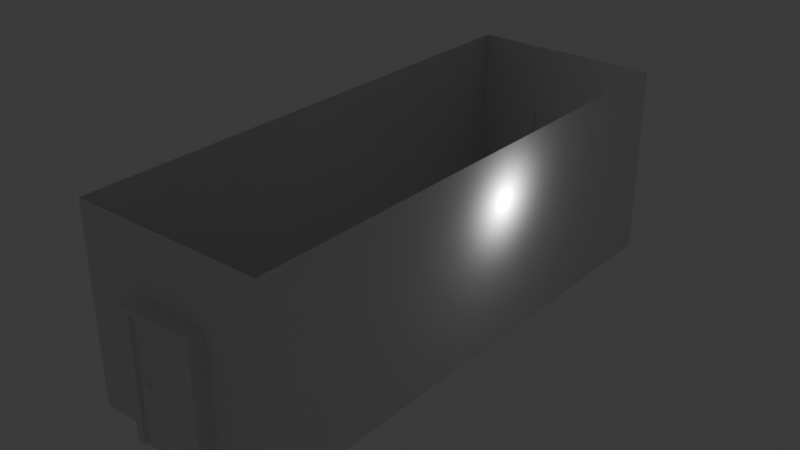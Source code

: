 # Source: corridors.blend  (saved by Blender 4.5.87; exported with 4.5.12 LTS)
import bpy
from mathutils import Matrix  # noqa: F401  (used for matrix-valued properties, if any)

bpy.ops.wm.read_factory_settings(use_empty=True)
scene = bpy.context.scene
scene.name = 'Scene'

# ---- collections
col_collection = bpy.data.collections.new('Collection'); scene.collection.children.link(col_collection)

# ---- world
world_world = bpy.data.worlds.new('World'); scene.world = world_world
world_world.use_nodes = True; world_world.node_tree.nodes.clear()
_N = world_world.node_tree.nodes; _L = world_world.node_tree.links
n0 = _N.new('ShaderNodeOutputWorld'); n0.name = 'World Output'; n0.location = (200, 100)
n1 = _N.new('ShaderNodeBackground'); n1.name = 'Background'; n1.location = (-200, 100)
n1.inputs[0].default_value = (0.05088, 0.05088, 0.05088, 1.0)
_L.new(n1.outputs[0], n0.inputs[0])
n0.is_active_output = True
world_world.color = (0.05088, 0.05088, 0.05088)
world_world.sun_shadow_jitter_overblur = 0.0

# ---- lights
light_light = bpy.data.lights.new('Light', 'POINT')
light_light.energy = 1000.0
light_light.shadow_soft_size = 0.1

# ---- meshes
me_plane = bpy.data.meshes.new('Plane')
me_plane.from_pydata([(-4.0, 11.0, -4.0), (-2.0, 11.0, -2.0), (2.0, 11.0, -2.0), (-2.0, 11.0, 0.0), (2.0, 11.0, 0.0), (4.0, 11.0, 0.0), (-4.0, 11.0, 2.0), (0.0, 11.0, 2.0), (2.0, 11.0, 2.0), (4.0, 11.0, 2.0), (-2.0, 11.0, 4.0), (0.0, 11.0, 4.0), (2.0, 11.0, 4.0), (4.0, 11.0, 4.0), (1.247, 10.86, -4.0), (-1.247, 10.86, -4.0), (1.247, 11.64, -4.0), (-1.247, 11.64, -4.0), (-1.247, 11.64, -2.0), (1.247, 11.64, -2.0), (-1.247, 11.64, 0.9946), (1.247, 11.64, 0.9946), (1.247, 10.86, 0.9946), (-1.247, 10.86, 0.9946), (-1.247, 11.64, 0.0), (1.247, 10.86, -2.0), (1.247, 11.64, 0.0), (-1.247, 10.86, 0.0), (-1.247, 10.86, -2.0), (1.247, 10.86, 0.0), (0.0, 11.64, 0.9946), (0.0, 10.86, 0.9946), (-1.547, 11.64, -4.0), (-1.547, 10.86, -4.0), (-1.547, 11.64, -2.0), (-1.547, 10.86, -2.0), (-1.547, 11.64, 0.0), (-1.547, 10.86, 0.0), (-1.547, 10.86, 1.295), (1.547, 11.64, 1.295), (1.547, 10.86, 1.295), (1.547, 11.64, 0.0), (1.547, 10.86, 0.0), (1.547, 11.64, -2.0), (1.547, 10.86, -2.0), (1.547, 10.86, -4.0), (1.547, 11.64, -4.0), (-1.547, 11.64, 1.295), (0.0, 11.64, 1.295), (0.0, 10.86, 1.295), (1.497, 11.0, -4.0), (-1.497, 11.0, -4.0), (1.497, 11.5, -4.0), (-1.497, 11.5, -4.0), (1.497, 11.0, 0.9946), (-1.497, 11.0, 0.9946), (-2.0, 11.0, -4.0), (1.497, 11.0, -2.0), (-1.497, 11.0, 0.0), (-1.497, 11.0, -2.0), (1.497, 11.0, 0.0), (0.0, 11.0, 0.9946), (-2.0, 11.0, 2.0), (-4.0, 11.0, 0.0), (-4.0, 11.0, 4.0), (0.0, 11.0, -4.0), (0.0, 11.5, -4.0), (0.0, -1.0, -4.0), (2.0, -1.0, -4.0), (2.0, -3.0, -4.0), (-2.0, 1.0, -4.0), (0.0, 1.0, -4.0), (2.0, 5.0, -4.0), (-2.0, 5.0, -4.0), (2.0, 7.0, -4.0), (4.0, 5.0, -4.0), (4.0, 7.0, -4.0), (-2.0, 7.0, -4.0), (0.0, 7.0, -4.0), (2.0, 9.0, -4.0), (4.0, 9.0, -4.0), (0.0, 9.0, -4.0), (2.0, 11.0, -4.0), (4.0, 11.0, -4.0), (2.0, 1.0, -4.0), (4.0, 1.0, -4.0), (4.0, 3.0, -4.0), (2.0, 3.0, -4.0), (0.0, 3.0, -4.0), (0.0, 5.0, -4.0), (-2.0, -3.0, -4.0), (-2.0, -1.0, -4.0), (-4.0, 9.0, -4.0), (-2.0, 9.0, -4.0), (-2.0, 3.0, -4.0), (-2.0, -9.0, -4.0), (0.0, -9.0, -4.0), (4.0, -11.0, -4.0), (4.0, -9.0, -4.0), (-2.0, -7.0, -4.0), (0.0, -7.0, -4.0), (4.0, -3.0, -4.0), (2.0, -7.0, -4.0), (4.0, -7.0, -4.0), (2.0, -5.0, -4.0), (0.0, -5.0, -4.0), (0.0, -3.0, -4.0), (-2.0, -11.0, -4.0), (-4.0, -9.0, -4.0), (-2.0, -5.0, -4.0), (4.0, 5.0, -2.0), (4.0, 7.0, -2.0), (4.0, 5.0, 0.0), (4.0, 7.0, 0.0), (4.0, 9.0, 0.0), (4.0, 5.0, 2.0), (4.0, 7.0, 2.0), (4.0, 5.0, 4.0), (4.0, 7.0, 4.0), (4.0, 3.0, 0.0), (4.0, 3.0, 4.0), (4.0, 9.0, -2.0), (4.0, 9.0, 2.0), (4.0, 9.0, 4.0), (4.0, 11.0, -2.0), (4.0, -1.0, -4.0), (4.0, -5.0, -2.0), (4.0, -1.0, -2.0), (4.0, -1.0, 0.0), (4.0, 1.0, 0.0), (4.0, -1.0, 2.0), (4.0, -3.0, 4.0), (4.0, -1.0, 4.0), (4.0, -5.0, -4.0), (4.0, -5.0, 2.0), (4.0, 1.0, -2.0), (4.0, 1.0, 2.0), (4.0, 3.0, 2.0), (4.0, 1.0, 4.0), (4.0, 3.0, -2.0), (4.0, -11.0, -2.0), (4.0, -7.0, -2.0), (4.0, -9.0, 0.0), (4.0, -7.0, 0.0), (4.0, -5.0, 0.0), (4.0, -9.0, 2.0), (4.0, -7.0, 2.0), (4.0, -7.0, 4.0), (4.0, -11.0, 0.0), (4.0, -3.0, 0.0), (4.0, -3.0, 2.0), (4.0, -5.0, 4.0), (4.0, -3.0, -2.0), (-4.0, -1.0, -4.0), (-4.0, 9.0, -2.0), (-4.0, -3.0, 0.0), (-4.0, 1.0, 0.0), (-4.0, 7.0, 0.0), (-4.0, 9.0, 0.0), (-4.0, 1.0, 2.0), (-4.0, 7.0, 2.0), (-4.0, 9.0, 2.0), (-4.0, 1.0, 4.0), (-4.0, 3.0, 4.0), (-4.0, 9.0, 4.0), (-4.0, -3.0, 2.0), (-4.0, -3.0, 4.0), (-4.0, 1.0, -4.0), (-4.0, 11.0, -2.0), (-4.0, -3.0, -4.0), (-4.0, 5.0, 2.0), (-4.0, 5.0, -4.0), (-4.0, 5.0, -2.0), (-4.0, 7.0, -2.0), (-4.0, 5.0, 0.0), (-4.0, 5.0, 4.0), (-4.0, 7.0, 4.0), (-4.0, 7.0, -4.0), (-4.0, -5.0, -4.0), (-4.0, 3.0, -4.0), (-4.0, -7.0, -2.0), (-4.0, 1.0, -2.0), (-4.0, -11.0, 0.0), (-4.0, -7.0, 0.0), (-4.0, -5.0, 0.0), (-4.0, -1.0, 0.0), (-4.0, 3.0, 0.0), (-4.0, -9.0, 2.0), (-4.0, -7.0, 2.0), (-4.0, -5.0, 2.0), (-4.0, -1.0, 2.0), (-4.0, 3.0, 2.0), (-4.0, -7.0, 4.0), (-4.0, -5.0, 4.0), (-4.0, -11.0, 4.0), (-4.0, -7.0, -4.0), (-4.0, 3.0, -2.0), (-4.0, -11.0, -4.0), (-4.0, -11.0, -2.0), (-4.0, -5.0, -2.0), (-4.0, -3.0, -2.0), (-4.0, -1.0, -2.0), (-4.0, -1.0, 4.0), (1.247, -11.64, -4.0), (-1.247, -11.64, -4.0), (1.247, -10.86, -4.0), (-1.247, -10.86, -4.0), (-1.247, -10.86, -2.0), (1.247, -10.86, -2.0), (-1.247, -10.86, 0.9946), (1.247, -10.86, 0.9946), (1.247, -11.64, 0.9946), (-1.247, -11.64, 0.9946), (-1.247, -10.86, 0.0), (1.247, -11.64, -2.0), (1.247, -10.86, 0.0), (-1.247, -11.64, 0.0), (-1.247, -11.64, -2.0), (1.247, -11.64, 0.0), (0.0, -10.86, 0.9946), (0.0, -11.64, 0.9946), (-1.547, -10.86, -4.0), (-1.547, -11.64, -4.0), (-1.547, -10.86, -2.0), (-1.547, -11.64, -2.0), (-1.547, -10.86, 0.0), (-1.547, -11.64, 0.0), (1.547, -10.86, 0.0), (1.547, -11.64, 0.0), (1.547, -10.86, -2.0), (1.547, -11.64, -2.0), (1.547, -11.64, -4.0), (1.547, -10.86, -4.0), (-1.547, -11.64, 1.295), (0.0, -10.86, 1.295), (0.0, -11.64, 1.295), (1.547, -11.64, 1.295), (1.547, -10.86, 1.295), (-1.547, -10.86, 1.295), (1.497, -11.0, -4.0), (-1.497, -11.0, -4.0), (-1.497, -11.0, -2.0), (1.497, -11.0, -2.0), (2.0, -11.0, 0.0), (-1.497, -11.0, 0.9946), (1.497, -11.0, 0.9946), (-1.497, -11.0, 0.0), (2.0, -11.0, -2.0), (1.497, -11.0, 0.0), (0.0, -11.0, 0.9946), (2.0, -11.0, 2.0), (-2.0, -11.0, -2.0), (-2.0, -11.0, 0.0), (-4.0, -11.0, 2.0), (0.0, -11.0, 2.0), (-2.0, -11.0, 4.0), (0.0, -11.0, 4.0), (2.0, -11.0, 4.0), (-2.0, -11.0, 2.0), (2.0, -9.0, -4.0), (2.0, -11.0, -4.0), (4.0, -9.0, -2.0), (4.0, -9.0, 4.0), (4.0, -11.0, 2.0), (4.0, -11.0, 4.0), (-4.0, -9.0, -2.0), (-4.0, -9.0, 0.0), (-4.0, -9.0, 4.0), (1.497, -11.5, -4.0), (-1.497, -11.5, -4.0), (1.497, -11.0, -4.0), (-1.497, -11.0, -4.0), (0.0, -11.5, -4.0), (0.0, -11.0, -4.0)], [], [(82, 83, 124, 2), (2, 124, 5, 4), (4, 5, 9, 8), (62, 7, 11, 10), (8, 9, 13, 12), (7, 8, 12, 11), (46, 43, 44, 45), (27, 37, 35, 28), (18, 34, 36, 24), (34, 32, 33, 35), (31, 49, 38, 23), (18, 28, 15, 17), (14, 45, 44, 25), (16, 46, 45, 14), (30, 48, 39, 21), (28, 35, 33, 15), (35, 37, 36, 34), (37, 38, 47, 36), (15, 33, 32, 17), (24, 36, 47, 20), (23, 38, 37, 27), (40, 42, 41, 39), (42, 44, 43, 41), (16, 19, 43, 46), (25, 44, 42, 29), (21, 39, 41, 26), (26, 41, 43, 19), (29, 42, 40, 22), (38, 49, 48, 47), (49, 40, 39, 48), (22, 40, 49, 31), (20, 47, 48, 30), (14, 25, 19, 16), (18, 24, 27, 28), (24, 20, 23, 27), (20, 30, 31, 23), (30, 21, 22, 31), (26, 29, 22, 21), (26, 19, 25, 29), (51, 59, 1, 56), (59, 58, 3, 1), (60, 57, 2, 4), (61, 54, 8, 7), (54, 60, 4, 8), (18, 17, 32, 34), (58, 55, 62, 3), (55, 61, 7, 62), (6, 62, 10, 64), (63, 3, 62, 6), (168, 1, 3, 63), (0, 56, 1, 168), (57, 50, 82, 2), (90, 106, 67, 91), (106, 69, 68, 67), (69, 101, 125, 68), (91, 67, 71, 70), (67, 68, 84, 71), (68, 125, 85, 84), (73, 89, 78, 77), (89, 72, 74, 78), (72, 75, 76, 74), (77, 78, 81, 93), (78, 74, 79, 81), (74, 76, 80, 79), (51, 93, 81, 65), (56, 93, 51), (79, 80, 83, 82), (70, 71, 88, 94), (71, 84, 87, 88), (84, 85, 86, 87), (94, 88, 89, 73), (88, 87, 72, 89), (87, 86, 75, 72), (169, 90, 91, 153), (153, 91, 70, 167), (171, 73, 77, 177), (177, 77, 93, 92), (92, 93, 56, 0), (167, 70, 94, 179), (179, 94, 73, 171), (260, 97, 98, 259), (95, 96, 100, 99), (96, 259, 102, 100), (259, 98, 103, 102), (99, 100, 105, 109), (100, 102, 104, 105), (102, 103, 133, 104), (109, 105, 106, 90), (105, 104, 69, 106), (104, 133, 101, 69), (197, 107, 95, 108), (108, 95, 99, 195), (195, 99, 109, 178), (178, 109, 90, 169), (76, 75, 110, 111), (75, 86, 139, 110), (80, 76, 111, 121), (111, 110, 112, 113), (121, 111, 113, 114), (110, 139, 119, 112), (113, 112, 115, 116), (114, 113, 116, 122), (112, 119, 137, 115), (116, 115, 117, 118), (122, 116, 118, 123), (115, 137, 120, 117), (83, 80, 121, 124), (124, 121, 114, 5), (5, 114, 122, 9), (9, 122, 123, 13), (125, 101, 152, 127), (101, 133, 126, 152), (85, 125, 127, 135), (127, 152, 149, 128), (135, 127, 128, 129), (152, 126, 144, 149), (128, 149, 150, 130), (129, 128, 130, 136), (149, 144, 134, 150), (130, 150, 131, 132), (136, 130, 132, 138), (150, 134, 151, 131), (86, 85, 135, 139), (139, 135, 129, 119), (119, 129, 136, 137), (137, 136, 138, 120), (103, 98, 261, 141), (98, 97, 140, 261), (133, 103, 141, 126), (141, 261, 142, 143), (126, 141, 143, 144), (261, 140, 148, 142), (143, 142, 145, 146), (144, 143, 146, 134), (142, 148, 263, 145), (146, 145, 262, 147), (134, 146, 147, 151), (145, 263, 264, 262), (177, 92, 154, 173), (92, 0, 168, 154), (153, 167, 181, 201), (167, 179, 196, 181), (154, 168, 63, 158), (201, 181, 156, 185), (181, 196, 186, 156), (173, 154, 158, 157), (158, 63, 6, 161), (185, 156, 159, 190), (156, 186, 191, 159), (157, 158, 161, 160), (161, 6, 64, 164), (190, 159, 162, 202), (159, 191, 163, 162), (160, 161, 164, 176), (155, 185, 190, 165), (200, 201, 185, 155), (169, 153, 201, 200), (165, 190, 202, 166), (179, 171, 172, 196), (196, 172, 174, 186), (186, 174, 170, 191), (191, 170, 175, 163), (171, 177, 173, 172), (172, 173, 157, 174), (174, 157, 160, 170), (170, 160, 176, 175), (108, 195, 180, 265), (195, 178, 199, 180), (265, 180, 183, 266), (180, 199, 184, 183), (266, 183, 188, 187), (183, 184, 189, 188), (187, 188, 192, 267), (188, 189, 193, 192), (182, 266, 187, 253), (198, 265, 266, 182), (197, 108, 265, 198), (253, 187, 267, 194), (178, 169, 200, 199), (199, 200, 155, 184), (184, 155, 165, 189), (189, 165, 166, 193), (65, 81, 79, 50), (79, 82, 50), (65, 50, 52, 66), (51, 65, 66, 53), (232, 229, 230, 231), (216, 226, 224, 217), (207, 223, 225, 213), (223, 221, 222, 224), (220, 235, 233, 212), (207, 217, 204, 206), (203, 231, 230, 214), (205, 232, 231, 203), (219, 234, 237, 210), (217, 224, 222, 204), (224, 226, 225, 223), (226, 233, 238, 225), (204, 222, 221, 206), (213, 225, 238, 209), (212, 233, 226, 216), (236, 228, 227, 237), (228, 230, 229, 227), (205, 208, 229, 232), (214, 230, 228, 218), (210, 237, 227, 215), (215, 227, 229, 208), (218, 228, 236, 211), (233, 235, 234, 238), (235, 236, 237, 234), (211, 236, 235, 220), (209, 238, 234, 219), (203, 214, 208, 205), (207, 213, 216, 217), (213, 209, 212, 216), (209, 219, 220, 212), (219, 210, 211, 220), (215, 218, 211, 210), (215, 208, 214, 218), (241, 240, 107, 251), (244, 246, 252, 258), (246, 241, 251, 252), (239, 242, 247, 260), (242, 248, 243, 247), (249, 244, 258, 254), (245, 249, 254, 250), (248, 245, 250, 243), (260, 247, 140, 97), (197, 198, 251, 107), (198, 182, 252, 251), (247, 243, 148, 140), (182, 253, 258, 252), (243, 250, 263, 148), (253, 194, 255, 258), (258, 255, 256, 254), (250, 257, 264, 263), (254, 256, 257, 250), (207, 206, 221, 223), (272, 268, 270, 273), (269, 272, 273, 271), (260, 259, 239), (96, 273, 270, 259), (95, 271, 273, 96), (95, 107, 271)])
_uv = me_plane.uv_layers.new(name='UVMap')
_uv.uv.foreach_set('vector', [0.4474, 0.2895, 0.5526, 0.2895, 0.5526, 0.3947, 0.4474, 0.3947, 0.4474, 0.3947, 0.5526, 0.3947, 0.5526, 0.5, 0.4474, 0.5, 0.4474, 0.5, 0.5526, 0.5, 0.5526, 0.6053, 0.4474, 0.6053, 0.2368, 0.6053, 0.3421, 0.6053, 0.3421, 0.7105, 0.2368, 0.7105, 0.4474, 0.6053, 0.5526, 0.6053, 0.5526, 0.7105, 0.4474, 0.7105, 0.3421, 0.6053, 0.4474, 0.6053, 0.4474, 0.7105, 0.3421, 0.7105, 0.04082, 0.2926, 0.04082, 0.3963, 5.96e-08, 0.3963, 5.96e-08, 0.2926, 0.2798, 0.5, 0.2642, 0.5, 0.2642, 0.3963, 0.2798, 0.3963, 0.2798, 0.3963, 0.2642, 0.3963, 0.2642, 0.5, 0.2798, 0.5, 0.04082, 0.3963, 0.04082, 0.2926, 5.96e-08, 0.2926, 5.96e-08, 0.3963, 0.3445, 0.5516, 0.3445, 0.5671, 0.2642, 0.5671, 0.2798, 0.5516, 0.04082, 0.3963, 5.96e-08, 0.3963, 5.96e-08, 0.2926, 0.04082, 0.2926, 0.4091, 0.2926, 0.4247, 0.2926, 0.4247, 0.3963, 0.4091, 0.3963, 0.4091, 0.04082, 0.4247, 0.04082, 0.4247, 5.96e-08, 0.4091, 5.96e-08, 0.3445, 0.5516, 0.3445, 0.5671, 0.4247, 0.5671, 0.4091, 0.5516, 0.2798, 0.3963, 0.2642, 0.3963, 0.2642, 0.2926, 0.2798, 0.2926, 5.96e-08, 0.3963, 5.96e-08, 0.5, 0.04082, 0.5, 0.04082, 0.3963, 5.96e-08, 0.5, 5.96e-08, 0.5671, 0.04082, 0.5671, 0.04082, 0.5, 0.2798, 5.96e-08, 0.2642, 5.96e-08, 0.2642, 0.04082, 0.2798, 0.04082, 0.2798, 0.5, 0.2642, 0.5, 0.2642, 0.5671, 0.2798, 0.5516, 0.2798, 0.5516, 0.2642, 0.5671, 0.2642, 0.5, 0.2798, 0.5, 5.96e-08, 0.5671, 5.96e-08, 0.5, 0.04082, 0.5, 0.04082, 0.5671, 5.96e-08, 0.5, 5.96e-08, 0.3963, 0.04082, 0.3963, 0.04082, 0.5, 0.4091, 0.2926, 0.4091, 0.3963, 0.4247, 0.3963, 0.4247, 0.2926, 0.4091, 0.3963, 0.4247, 0.3963, 0.4247, 0.5, 0.4091, 0.5, 0.4091, 0.5516, 0.4247, 0.5671, 0.4247, 0.5, 0.4091, 0.5, 0.4091, 0.5, 0.4247, 0.5, 0.4247, 0.3963, 0.4091, 0.3963, 0.4091, 0.5, 0.4247, 0.5, 0.4247, 0.5671, 0.4091, 0.5516, 0.2642, 5.96e-08, 0.3445, 5.96e-08, 0.3445, 0.04082, 0.2642, 0.04082, 0.3445, 5.96e-08, 0.4247, 5.96e-08, 0.4247, 0.04082, 0.3445, 0.04082, 0.4091, 0.5516, 0.4247, 0.5671, 0.3445, 0.5671, 0.3445, 0.5516, 0.2798, 0.5516, 0.2642, 0.5671, 0.3445, 0.5671, 0.3445, 0.5516, 5.96e-08, 0.2926, 5.96e-08, 0.3963, 0.04082, 0.3963, 0.04082, 0.2926, 0.04082, 0.3963, 0.04082, 0.5, 5.96e-08, 0.5, 5.96e-08, 0.3963, 0.04082, 0.5, 0.04082, 0.5516, 5.96e-08, 0.5516, 5.96e-08, 0.5, 0.2798, 0.04082, 0.3445, 0.04082, 0.3445, 5.96e-08, 0.2798, 5.96e-08, 0.3445, 0.04082, 0.4091, 0.04082, 0.4091, 5.96e-08, 0.3445, 5.96e-08, 0.04082, 0.5, 5.96e-08, 0.5, 5.96e-08, 0.5516, 0.04082, 0.5516, 0.04082, 0.5, 0.04082, 0.3963, 5.96e-08, 0.3963, 5.96e-08, 0.5, 0.6257, 0.0, 0.6257, 1.0, 0.3743, 1.0, 0.3743, 0.0, 0.6257, -5.96e-08, 0.6257, 1.0, 0.3743, 1.0, 0.3743, 5.96e-08, 0.3743, 1.0, 0.3743, 0.0, 0.6257, 0.0, 0.6257, 1.0, 0.0, 0.4973, 0.7486, 0.4973, 1.0, 1.0, 0.0, 1.0, 0.7486, 0.4973, 0.7486, 0.0, 1.0, 0.0, 1.0, 1.0, 0.2798, 0.3963, 0.2798, 0.2926, 0.2642, 0.2926, 0.2642, 0.3963, 0.2514, 0.0, 0.2514, 0.4973, 0.0, 1.0, 0.0, 0.0, 0.2514, 0.4973, 1.0, 0.4973, 1.0, 1.0, 0.0, 1.0, 0.1316, 0.6053, 0.2368, 0.6053, 0.2368, 0.7105, 0.1316, 0.7105, 0.1316, 0.5, 0.2368, 0.5, 0.2368, 0.6053, 0.1316, 0.6053, 0.1316, 0.3947, 0.2368, 0.3947, 0.2368, 0.5, 0.1316, 0.5, 0.1316, 0.2895, 0.2368, 0.2895, 0.2368, 0.3947, 0.1316, 0.3947, 0.3743, 1.0, 0.3743, 0.0, 0.6257, 0.0, 0.6257, 1.0, -1.0, -3.0, 0.0, -3.0, 0.0, -2.0, -1.0, -2.0, 0.0, -3.0, 1.0, -3.0, 1.0, -2.0, 0.0, -2.0, 1.0, -3.0, 2.0, -3.0, 2.0, -2.0, 1.0, -2.0, -1.0, -2.0, 0.0, -2.0, 0.0, -1.0, -1.0, -1.0, 0.0, -2.0, 1.0, -2.0, 1.0, -1.0, 0.0, -1.0, 1.0, -2.0, 2.0, -2.0, 2.0, -1.0, 1.0, -1.0, -1.0, 1.0, 0.0, 1.0, 0.0, 2.0, -1.0, 2.0, 0.0, 1.0, 1.0, 1.0, 1.0, 2.0, 0.0, 2.0, 1.0, 1.0, 2.0, 1.0, 2.0, 2.0, 1.0, 2.0, -1.0, 2.0, 0.0, 2.0, 0.0, 3.0, -1.0, 3.0, 0.0, 2.0, 1.0, 2.0, 1.0, 3.0, 0.0, 3.0, 1.0, 2.0, 2.0, 2.0, 2.0, 3.0, 1.0, 3.0, 0.6257, 0.0, 0.0, 3.0, 0.0, 3.0, 0.3445, 0.007447, 0.0, 4.0, 0.0, 3.0, 0.6257, 0.0, 1.0, 3.0, 2.0, 3.0, 2.0, 4.0, 1.0, 4.0, -1.0, -1.0, 0.0, -1.0, 0.0, 0.0, -1.0, 0.0, 0.0, -1.0, 1.0, -1.0, 1.0, 0.0, 0.0, 0.0, 1.0, -1.0, 2.0, -1.0, 2.0, 0.0, 1.0, 0.0, -1.0, 0.0, 0.0, 0.0, 0.0, 1.0, -1.0, 1.0, 0.0, 0.0, 1.0, 0.0, 1.0, 1.0, 0.0, 1.0, 1.0, 0.0, 2.0, 0.0, 2.0, 1.0, 1.0, 1.0, -1.0, -3.0, 0.0, -3.0, 0.0, -2.0, -1.0, -2.0, -1.0, -2.0, 0.0, -2.0, 0.0, -1.0, -1.0, -1.0, -1.0, 1.0, 0.0, 1.0, 0.0, 2.0, -1.0, 2.0, -1.0, 2.0, 0.0, 2.0, 0.0, 3.0, -1.0, 3.0, -1.0, 3.0, 0.0, 3.0, 0.0, 4.0, -1.0, 4.0, -1.0, -1.0, 0.0, -1.0, 0.0, 0.0, -1.0, 0.0, -1.0, 0.0, 0.0, 0.0, 0.0, 1.0, -1.0, 1.0, 1.0, -3.0, 2.0, -3.0, 2.0, -2.0, 1.0, -2.0, -1.0, -2.0, 0.0, -2.0, 0.0, -1.0, -1.0, -1.0, 0.0, -2.0, 1.0, -2.0, 1.0, -1.0, 0.0, -1.0, 1.0, -2.0, 2.0, -2.0, 2.0, -1.0, 1.0, -1.0, -1.0, -1.0, 0.0, -1.0, 0.0, 0.0, -1.0, 0.0, 0.0, -1.0, 1.0, -1.0, 1.0, 0.0, 0.0, 0.0, 1.0, -1.0, 2.0, -1.0, 2.0, 0.0, 1.0, 0.0, -1.0, 0.0, 0.0, 0.0, 0.0, 1.0, -1.0, 1.0, 0.0, 0.0, 1.0, 0.0, 1.0, 1.0, 0.0, 1.0, 1.0, 0.0, 2.0, 0.0, 2.0, 1.0, 1.0, 1.0, -1.0, -3.0, 0.0, -3.0, 0.0, -2.0, -1.0, -2.0, -1.0, -2.0, 0.0, -2.0, 0.0, -1.0, -1.0, -1.0, -1.0, -1.0, 0.0, -1.0, 0.0, 0.0, -1.0, 0.0, -1.0, 0.0, 0.0, 0.0, 0.0, 1.0, -1.0, 1.0, -3.0, -2.0, -3.0, -3.0, -2.0, -3.0, -2.0, -2.0, -3.0, -3.0, -3.0, -4.0, -2.0, -4.0, -2.0, -3.0, -3.0, -1.0, -3.0, -2.0, -2.0, -2.0, -2.0, -1.0, -2.0, -2.0, -2.0, -3.0, -1.0, -3.0, -1.0, -2.0, -2.0, -1.0, -2.0, -2.0, -1.0, -2.0, -1.0, -1.0, -2.0, -3.0, -2.0, -4.0, -1.0, -4.0, -1.0, -3.0, -1.0, -2.0, -1.0, -3.0, 0.0, -3.0, 0.0, -2.0, -1.0, -1.0, -1.0, -2.0, 0.0, -2.0, 0.0, -1.0, -1.0, -3.0, -1.0, -4.0, 0.0, -4.0, 0.0, -3.0, 0.0, -2.0, 0.0, -3.0, 1.0, -3.0, 1.0, -2.0, 0.0, -1.0, 0.0, -2.0, 1.0, -2.0, 1.0, -1.0, 0.0, -3.0, 0.0, -4.0, 1.0, -4.0, 1.0, -3.0, -3.0, 0.0, -3.0, -1.0, -2.0, -1.0, -2.0, 0.0, -2.0, 0.0, -2.0, -1.0, -1.0, -1.0, -1.0, 0.0, -1.0, 0.0, -1.0, -1.0, 0.0, -1.0, 0.0, 0.0, 0.0, 0.0, 0.0, -1.0, 1.0, -1.0, 1.0, 0.0, -3.0, -2.0, -3.0, -3.0, -2.0, -3.0, -2.0, -2.0, -3.0, -3.0, -3.0, -4.0, -2.0, -4.0, -2.0, -3.0, -3.0, -1.0, -3.0, -2.0, -2.0, -2.0, -2.0, -1.0, -2.0, -2.0, -2.0, -3.0, -1.0, -3.0, -1.0, -2.0, -2.0, -1.0, -2.0, -2.0, -1.0, -2.0, -1.0, -1.0, -2.0, -3.0, -2.0, -4.0, -1.0, -4.0, -1.0, -3.0, -1.0, -2.0, -1.0, -3.0, 0.0, -3.0, 0.0, -2.0, -1.0, -1.0, -1.0, -2.0, 0.0, -2.0, 0.0, -1.0, -1.0, -3.0, -1.0, -4.0, 0.0, -4.0, 0.0, -3.0, 0.0, -2.0, 0.0, -3.0, 1.0, -3.0, 1.0, -2.0, 0.0, -1.0, 0.0, -2.0, 1.0, -2.0, 1.0, -1.0, 0.0, -3.0, 0.0, -4.0, 1.0, -4.0, 1.0, -3.0, -3.0, 0.0, -3.0, -1.0, -2.0, -1.0, -2.0, 0.0, -2.0, 0.0, -2.0, -1.0, -1.0, -1.0, -1.0, 0.0, -1.0, 0.0, -1.0, -1.0, 0.0, -1.0, 0.0, 0.0, 0.0, 0.0, 0.0, -1.0, 1.0, -1.0, 1.0, 0.0, -3.0, -2.0, -3.0, -3.0, -2.0, -3.0, -2.0, -2.0, -3.0, -3.0, -3.0, -4.0, -2.0, -4.0, -2.0, -3.0, -3.0, -1.0, -3.0, -2.0, -2.0, -2.0, -2.0, -1.0, -2.0, -2.0, -2.0, -3.0, -1.0, -3.0, -1.0, -2.0, -2.0, -1.0, -2.0, -2.0, -1.0, -2.0, -1.0, -1.0, -2.0, -3.0, -2.0, -4.0, -1.0, -4.0, -1.0, -3.0, -1.0, -2.0, -1.0, -3.0, 0.0, -3.0, 0.0, -2.0, -1.0, -1.0, -1.0, -2.0, 0.0, -2.0, 0.0, -1.0, -1.0, -3.0, -1.0, -4.0, 0.0, -4.0, 0.0, -3.0, 0.0, -2.0, 0.0, -3.0, 1.0, -3.0, 1.0, -2.0, 0.0, -1.0, 0.0, -2.0, 1.0, -2.0, 1.0, -1.0, 0.0, -3.0, 0.0, -4.0, 1.0, -4.0, 1.0, -3.0, -3.0, -16.0, -3.0, -17.0, -2.0, -17.0, -2.0, -16.0, -3.0, -17.0, -3.0, -18.0, -2.0, -18.0, -2.0, -17.0, -3.0, -12.0, -3.0, -13.0, -2.0, -13.0, -2.0, -12.0, -3.0, -13.0, -3.0, -14.0, -2.0, -14.0, -2.0, -13.0, -2.0, -17.0, -2.0, -18.0, -1.0, -18.0, -1.0, -17.0, -2.0, -12.0, -2.0, -13.0, -1.0, -13.0, -1.0, -12.0, -2.0, -13.0, -2.0, -14.0, -1.0, -14.0, -1.0, -13.0, -2.0, -16.0, -2.0, -17.0, -1.0, -17.0, -1.0, -16.0, -1.0, -17.0, -1.0, -18.0, 0.0, -18.0, 0.0, -17.0, -1.0, -12.0, -1.0, -13.0, 0.0, -13.0, 0.0, -12.0, -1.0, -13.0, -1.0, -14.0, 0.0, -14.0, 0.0, -13.0, -1.0, -16.0, -1.0, -17.0, 0.0, -17.0, 0.0, -16.0, 0.0, -17.0, 0.0, -18.0, 1.0, -18.0, 1.0, -17.0, 0.0, -12.0, 0.0, -13.0, 1.0, -13.0, 1.0, -12.0, 0.0, -13.0, 0.0, -14.0, 1.0, -14.0, 1.0, -13.0, 0.0, -16.0, 0.0, -17.0, 1.0, -17.0, 1.0, -16.0, -1.0, -11.0, -1.0, -12.0, 0.0, -12.0, 0.0, -11.0, -2.0, -11.0, -2.0, -12.0, -1.0, -12.0, -1.0, -11.0, -3.0, -11.0, -3.0, -12.0, -2.0, -12.0, -2.0, -11.0, 0.0, -11.0, 0.0, -12.0, 1.0, -12.0, 1.0, -11.0, -3.0, -14.0, -3.0, -15.0, -2.0, -15.0, -2.0, -14.0, -2.0, -14.0, -2.0, -15.0, -1.0, -15.0, -1.0, -14.0, -1.0, -14.0, -1.0, -15.0, 0.0, -15.0, 0.0, -14.0, 0.0, -14.0, 0.0, -15.0, 1.0, -15.0, 1.0, -14.0, -3.0, -15.0, -3.0, -16.0, -2.0, -16.0, -2.0, -15.0, -2.0, -15.0, -2.0, -16.0, -1.0, -16.0, -1.0, -15.0, -1.0, -15.0, -1.0, -16.0, 0.0, -16.0, 0.0, -15.0, 0.0, -15.0, 0.0, -16.0, 1.0, -16.0, 1.0, -15.0, -3.0, -12.0, -3.0, -13.0, -2.0, -13.0, -2.0, -12.0, -3.0, -13.0, -3.0, -14.0, -2.0, -14.0, -2.0, -13.0, -2.0, -12.0, -2.0, -13.0, -1.0, -13.0, -1.0, -12.0, -2.0, -13.0, -2.0, -14.0, -1.0, -14.0, -1.0, -13.0, -1.0, -12.0, -1.0, -13.0, 0.0, -13.0, 0.0, -12.0, -1.0, -13.0, -1.0, -14.0, 0.0, -14.0, 0.0, -13.0, 0.0, -12.0, 0.0, -13.0, 1.0, -13.0, 1.0, -12.0, 0.0, -13.0, 0.0, -14.0, 1.0, -14.0, 1.0, -13.0, -1.0, -11.0, -1.0, -12.0, 0.0, -12.0, 0.0, -11.0, -2.0, -11.0, -2.0, -12.0, -1.0, -12.0, -1.0, -11.0, -3.0, -11.0, -3.0, -12.0, -2.0, -12.0, -2.0, -11.0, 0.0, -11.0, 0.0, -12.0, 1.0, -12.0, 1.0, -11.0, -3.0, -14.0, -3.0, -15.0, -2.0, -15.0, -2.0, -14.0, -2.0, -14.0, -2.0, -15.0, -1.0, -15.0, -1.0, -14.0, -1.0, -14.0, -1.0, -15.0, 0.0, -15.0, 0.0, -14.0, 0.0, -14.0, 0.0, -15.0, 1.0, -15.0, 1.0, -14.0, 0.3445, 0.007447, 0.0, 3.0, 1.0, 3.0, 0.4221, 0.007447, 1.0, 3.0, 0.6257, 0.0, 0.4221, 0.007447, 0.3445, 0.007447, 0.4221, 0.007447, 0.7486, 0.0, 0.0, 0.0, 0.6257, 0.0, 0.3445, 0.007447, 1.0, 0.0, 0.2514, 0.0, 1.0, 0.2926, 1.0, 0.3963, 0.9592, 0.3963, 0.9592, 0.2926, 0.2798, 0.5, 0.2642, 0.5, 0.2642, 0.3963, 0.2798, 0.3963, 0.2798, 0.3963, 0.2642, 0.3963, 0.2642, 0.5, 0.2798, 0.5, 1.0, 0.3963, 1.0, 0.2926, 0.9592, 0.2926, 0.9592, 0.3963, 0.3445, 0.5516, 0.3445, 0.5671, 0.2642, 0.5671, 0.2798, 0.5516, 1.0, 0.3963, 0.9592, 0.3963, 0.9592, 0.2926, 1.0, 0.2926, 0.4091, 0.2926, 0.4247, 0.2926, 0.4247, 0.3963, 0.4091, 0.3963, 0.4091, 1.0, 0.4247, 1.0, 0.4247, 0.9592, 0.4091, 0.9592, 0.3445, 0.5516, 0.3445, 0.5671, 0.4247, 0.5671, 0.4091, 0.5516, 0.2798, 0.3963, 0.2642, 0.3963, 0.2642, 0.2926, 0.2798, 0.2926, 0.9592, 0.3963, 0.9592, 0.5, 1.0, 0.5, 1.0, 0.3963, 0.9592, 0.5, 0.9592, 0.5671, 1.0, 0.5671, 1.0, 0.5, 0.2798, 0.9592, 0.2642, 0.9592, 0.2642, 1.0, 0.2798, 1.0, 0.2798, 0.5, 0.2642, 0.5, 0.2642, 0.5671, 0.2798, 0.5516, 0.2798, 0.5516, 0.2642, 0.5671, 0.2642, 0.5, 0.2798, 0.5, 0.9592, 0.5671, 0.9592, 0.5, 1.0, 0.5, 1.0, 0.5671, 0.9592, 0.5, 0.9592, 0.3963, 1.0, 0.3963, 1.0, 0.5, 0.4091, 0.2926, 0.4091, 0.3963, 0.4247, 0.3963, 0.4247, 0.2926, 0.4091, 0.3963, 0.4247, 0.3963, 0.4247, 0.5, 0.4091, 0.5, 0.4091, 0.5516, 0.4247, 0.5671, 0.4247, 0.5, 0.4091, 0.5, 0.4091, 0.5, 0.4247, 0.5, 0.4247, 0.3963, 0.4091, 0.3963, 0.4091, 0.5, 0.4247, 0.5, 0.4247, 0.5671, 0.4091, 0.5516, 0.2642, 0.9592, 0.3445, 0.9592, 0.3445, 1.0, 0.2642, 1.0, 0.3445, 0.9592, 0.4247, 0.9592, 0.4247, 1.0, 0.3445, 1.0, 0.4091, 0.5516, 0.4247, 0.5671, 0.3445, 0.5671, 0.3445, 0.5516, 0.2798, 0.5516, 0.2642, 0.5671, 0.3445, 0.5671, 0.3445, 0.5516, 0.9592, 0.2926, 0.9592, 0.3963, 1.0, 0.3963, 1.0, 0.2926, 1.0, 0.3963, 1.0, 0.5, 0.9592, 0.5, 0.9592, 0.3963, 1.0, 0.5, 1.0, 0.5516, 0.9592, 0.5516, 0.9592, 0.5, 0.2798, 1.0, 0.3445, 1.0, 0.3445, 0.9592, 0.2798, 0.9592, 0.3445, 1.0, 0.4091, 1.0, 0.4091, 0.9592, 0.3445, 0.9592, 1.0, 0.5, 0.9592, 0.5, 0.9592, 0.5516, 1.0, 0.5516, 1.0, 0.5, 1.0, 0.3963, 0.9592, 0.3963, 0.9592, 0.5, 0.6257, 1.0, 0.6257, 0.0, 0.3743, 0.0, 0.3743, 1.0, 0.2514, 0.4973, 0.2514, 0.0, 0.0, 0.0, 0.0, 1.0, 0.6257, 1.0, 0.6257, 0.0, 0.3743, 0.0, 0.3743, 1.0, 0.3743, 0.0, 0.3743, 1.0, 0.6257, 1.0, 0.6257, 0.0, 0.3743, 0.0, 0.3743, 1.0, 0.6257, 1.0, 0.6257, 0.0, 1.0, 0.4973, 0.2514, 0.4973, 0.0, 1.0, 1.0, 1.0, 0.7486, 0.4973, 0.0, 0.4973, 0.0, 1.0, 1.0, 1.0, 0.7486, 0.0, 0.7486, 0.4973, 1.0, 1.0, 1.0, 0.0, -3.0, -3.0, -3.0, -2.0, -2.0, -2.0, -2.0, -3.0, -6.0, -3.0, -6.0, -2.0, -5.0, -2.0, -5.0, -3.0, -6.0, -2.0, -6.0, -1.0, -5.0, -1.0, -5.0, -2.0, -3.0, -2.0, -3.0, -1.0, -2.0, -1.0, -2.0, -2.0, -6.0, -1.0, -6.0, 0.0, -5.0, 0.0, -5.0, -1.0, -3.0, -1.0, -3.0, 0.0, -2.0, 0.0, -2.0, -1.0, -6.0, 0.0, -6.0, 1.0, -5.0, 1.0, -5.0, 0.0, -5.0, 0.0, -5.0, 1.0, -4.0, 1.0, -4.0, 0.0, -3.0, 0.0, -3.0, 1.0, -2.0, 1.0, -2.0, 0.0, -4.0, 0.0, -4.0, 1.0, -3.0, 1.0, -3.0, 0.0, 0.2798, 0.3963, 0.2798, 0.2926, 0.2642, 0.2926, 0.2642, 0.3963, 0.3445, 0.007447, 0.4221, 0.007447, 0.7486, 0.0, 0.0, 0.0, 0.6257, 0.0, 0.3445, 0.007447, 1.0, 0.0, 0.2514, 0.0, 0.6257, 0.0, 1.0, -2.0, 0.3743, 0.0, 0.0, -2.0, 0.0, 0.0, 0.7486, 0.0, 1.0, -2.0, -1.0, -2.0, 0.2514, 0.0, 1.0, 0.0, 0.0, -2.0, -1.0, -2.0, 0.0, -3.0, 0.2514, 0.0])
me_plane.update()
me_plane_003 = bpy.data.meshes.new('Plane.003')
me_plane_003.from_pydata([(1.247, -0.25, -2.497), (-1.247, -0.25, -2.497), (1.247, 0.25, -2.497), (-1.247, 0.25, -2.497), (0.0, -0.25, -2.497), (0.0, 0.25, -2.497), (-1.247, -0.25, 2.497), (0.0, -0.25, 2.497), (-1.247, 0.25, 2.497), (1.247, -0.25, 2.497), (1.247, 0.25, 2.497), (0.0, 0.25, 2.497), (0.0, 0.25, -0.4973), (0.0, 0.25, 1.503), (1.247, 0.25, 1.503), (1.247, 0.25, -0.4973), (-1.247, -0.25, -0.4973), (-1.247, -0.25, 1.503), (-1.247, 0.25, 1.503), (-1.247, 0.25, -0.4973), (0.0, -0.25, -0.4973), (0.0, -0.25, 1.503), (1.247, -0.25, 1.503), (1.247, -0.25, -0.4973), (-0.7683, 0.3519, 0.1303), (-0.6179, 0.3519, -0.02001), (-0.9186, 0.3519, -0.02001), (-0.7683, -0.3519, 0.1303), (-0.6179, -0.3519, -0.02001), (-0.7683, -0.3519, -0.1704), (-0.7683, 0.3519, -0.1704), (-0.9186, -0.3519, -0.02001)], [], [(18, 17, 6, 8), (14, 13, 11, 10), (7, 9, 10, 11), (6, 7, 11, 8), (17, 21, 7, 6), (13, 18, 8, 11), (22, 14, 10, 9), (21, 22, 9, 7), (4, 0, 23, 20), (20, 23, 22, 21), (0, 2, 15, 23), (23, 15, 14, 22), (5, 3, 19, 12), (12, 19, 18, 13), (1, 4, 20, 16), (16, 20, 21, 17), (2, 5, 12, 15), (15, 12, 13, 14), (3, 1, 16, 19), (19, 16, 17, 18), (4, 5, 2, 0), (1, 3, 5, 4), (24, 25, 30, 26), (27, 28, 25, 24), (28, 29, 30, 25), (29, 31, 26, 30), (31, 27, 24, 26), (27, 31, 29, 28)])
_uv = me_plane_003.uv_layers.new(name='UVMap')
_uv.uv.foreach_set('vector', [0.0, 0.0, 0.0, 0.0, 0.0, 0.0, 0.0, 0.0, 0.7486, 0.0, 0.0, 0.0, 0.0, 0.0, 0.7486, 0.0, 0.3445, 0.007447, 0.4221, 0.007447, 0.4221, 0.03337, 0.3445, 0.03337, 0.2668, 0.007447, 0.3445, 0.007447, 0.3445, 0.03337, 0.2668, 0.03337, 0.6257, 0.0, 0.3445, 0.007447, 0.3445, 0.007447, 0.6257, 0.0, 1.0, 0.0, 0.2514, 0.0, 0.2514, 0.0, 1.0, 0.0, 0.0, 0.0, 0.0, 0.0, 0.0, 0.0, 0.0, 0.0, 0.3445, 0.007447, 0.4221, 0.007447, 0.4221, 0.007447, 0.3445, 0.007447, 0.3445, 0.007447, 0.4221, 0.007447, 0.4221, 0.007447, 0.3445, 0.007447, 0.3445, 0.007447, 0.4221, 0.007447, 0.4221, 0.007447, 0.3445, 0.007447, 0.0, 0.0, 0.0, 0.0, 0.0, 0.0, 0.0, 0.0, 0.0, 0.0, 0.0, 0.0, 0.0, 0.0, 0.0, 0.0, 1.0, 0.0, 0.2514, 0.0, 0.2514, 0.0, 1.0, 0.0, 1.0, 0.0, 0.2514, 0.0, 0.2514, 0.0, 1.0, 0.0, 0.6257, 0.0, 0.3445, 0.007447, 0.3445, 0.007447, 0.6257, 0.0, 0.6257, 0.0, 0.3445, 0.007447, 0.3445, 0.007447, 0.6257, 0.0, 0.7486, 0.0, 0.0, 0.0, 0.0, 0.0, 0.7486, 0.0, 0.7486, 0.0, 0.0, 0.0, 0.0, 0.0, 0.7486, 0.0, 0.0, 0.0, 0.0, 0.0, 0.0, 0.0, 0.0, 0.0, 0.0, 0.0, 0.0, 0.0, 0.0, 0.0, 0.0, 0.0, 0.3445, 0.007447, 0.0, 0.0, 0.7486, 0.0, 0.0, 0.0, 0.0, 0.0, 0.0, 0.0, 1.0, 0.0, 0.3445, 0.007447, 0.75, 0.49, 0.99, 0.25, 0.75, 0.01, 0.51, 0.25, 1.0, 0.5, 0.75, 0.5, 0.75, 1.0, 1.0, 1.0, 0.75, 0.5, 0.5, 0.5, 0.5, 1.0, 0.75, 1.0, 0.5, 0.5, 0.25, 0.5, 0.25, 1.0, 0.5, 1.0, 0.25, 0.5, 0.0, 0.5, 0.0, 1.0, 0.25, 1.0, 0.75, 0.49, 0.51, 0.25, 0.75, 0.01, 0.99, 0.25])
me_plane_003.update()
me_plane_001 = bpy.data.meshes.new('Plane.001')
me_plane_001.from_pydata([(1.247, -0.25, -2.497), (-1.247, -0.25, -2.497), (1.247, 0.25, -2.497), (-1.247, 0.25, -2.497), (0.0, -0.25, -2.497), (0.0, 0.25, -2.497), (-1.247, -0.25, 2.497), (0.0, -0.25, 2.497), (-1.247, 0.25, 2.497), (1.247, -0.25, 2.497), (1.247, 0.25, 2.497), (0.0, 0.25, 2.497), (0.0, 0.25, -0.4973), (0.0, 0.25, 1.503), (1.247, 0.25, 1.503), (1.247, 0.25, -0.4973), (-1.247, -0.25, -0.4973), (-1.247, -0.25, 1.503), (-1.247, 0.25, 1.503), (-1.247, 0.25, -0.4973), (0.0, -0.25, -0.4973), (0.0, -0.25, 1.503), (1.247, -0.25, 1.503), (1.247, -0.25, -0.4973), (-0.7683, 0.3519, 0.1303), (-0.6179, 0.3519, -0.02001), (-0.9186, 0.3519, -0.02001), (-0.7683, -0.3519, 0.1303), (-0.6179, -0.3519, -0.02001), (-0.7683, -0.3519, -0.1704), (-0.7683, 0.3519, -0.1704), (-0.9186, -0.3519, -0.02001)], [], [(18, 17, 6, 8), (14, 13, 11, 10), (7, 9, 10, 11), (6, 7, 11, 8), (17, 21, 7, 6), (13, 18, 8, 11), (22, 14, 10, 9), (21, 22, 9, 7), (4, 0, 23, 20), (20, 23, 22, 21), (0, 2, 15, 23), (23, 15, 14, 22), (5, 3, 19, 12), (12, 19, 18, 13), (1, 4, 20, 16), (16, 20, 21, 17), (2, 5, 12, 15), (15, 12, 13, 14), (3, 1, 16, 19), (19, 16, 17, 18), (4, 5, 2, 0), (1, 3, 5, 4), (24, 25, 30, 26), (27, 28, 25, 24), (28, 29, 30, 25), (29, 31, 26, 30), (31, 27, 24, 26), (27, 31, 29, 28)])
_uv = me_plane_001.uv_layers.new(name='UVMap')
_uv.uv.foreach_set('vector', [0.0, 0.0, 0.0, 0.0, 0.0, 0.0, 0.0, 0.0, 0.7486, 0.0, 0.0, 0.0, 0.0, 0.0, 0.7486, 0.0, 0.3445, 0.007447, 0.4221, 0.007447, 0.4221, 0.03337, 0.3445, 0.03337, 0.2668, 0.007447, 0.3445, 0.007447, 0.3445, 0.03337, 0.2668, 0.03337, 0.6257, 0.0, 0.3445, 0.007447, 0.3445, 0.007447, 0.6257, 0.0, 1.0, 0.0, 0.2514, 0.0, 0.2514, 0.0, 1.0, 0.0, 0.0, 0.0, 0.0, 0.0, 0.0, 0.0, 0.0, 0.0, 0.3445, 0.007447, 0.4221, 0.007447, 0.4221, 0.007447, 0.3445, 0.007447, 0.3445, 0.007447, 0.4221, 0.007447, 0.4221, 0.007447, 0.3445, 0.007447, 0.3445, 0.007447, 0.4221, 0.007447, 0.4221, 0.007447, 0.3445, 0.007447, 0.0, 0.0, 0.0, 0.0, 0.0, 0.0, 0.0, 0.0, 0.0, 0.0, 0.0, 0.0, 0.0, 0.0, 0.0, 0.0, 1.0, 0.0, 0.2514, 0.0, 0.2514, 0.0, 1.0, 0.0, 1.0, 0.0, 0.2514, 0.0, 0.2514, 0.0, 1.0, 0.0, 0.6257, 0.0, 0.3445, 0.007447, 0.3445, 0.007447, 0.6257, 0.0, 0.6257, 0.0, 0.3445, 0.007447, 0.3445, 0.007447, 0.6257, 0.0, 0.7486, 0.0, 0.0, 0.0, 0.0, 0.0, 0.7486, 0.0, 0.7486, 0.0, 0.0, 0.0, 0.0, 0.0, 0.7486, 0.0, 0.0, 0.0, 0.0, 0.0, 0.0, 0.0, 0.0, 0.0, 0.0, 0.0, 0.0, 0.0, 0.0, 0.0, 0.0, 0.0, 0.3445, 0.007447, 0.0, 0.0, 0.7486, 0.0, 0.0, 0.0, 0.0, 0.0, 0.0, 0.0, 1.0, 0.0, 0.3445, 0.007447, 0.75, 0.49, 0.99, 0.25, 0.75, 0.01, 0.51, 0.25, 1.0, 0.5, 0.75, 0.5, 0.75, 1.0, 1.0, 1.0, 0.75, 0.5, 0.5, 0.5, 0.5, 1.0, 0.75, 1.0, 0.5, 0.5, 0.25, 0.5, 0.25, 1.0, 0.5, 1.0, 0.25, 0.5, 0.0, 0.5, 0.0, 1.0, 0.25, 1.0, 0.75, 0.49, 0.51, 0.25, 0.75, 0.01, 0.99, 0.25])
me_plane_001.update()

# ---- objects
ob_light = bpy.data.objects.new('Light', light_light)
ob_room = bpy.data.objects.new('Room', me_plane)
ob_door_left = bpy.data.objects.new('Door Left', me_plane_003)
ob_door_right = bpy.data.objects.new('Door Right', me_plane_001)

# ---- transforms, parenting, visibility, modifiers, constraints
ob_light.location = (4.076, 1.005, 5.904)
ob_light.rotation_euler = (0.6503, 0.05522, 1.866)
ob_light.lock_rotations_4d = False
ob_light.empty_display_type = 'ARROWS'
ob_light.color = (0.0, 0.0, 0.0, 0.0)
ob_light.lineart.crease_threshold = 0.0
ob_room.location = (0.0, 0.0, 4.0)
ob_door_left.location = (0.0, 11.25, 2.497)
ob_door_right.location = (0.0, -11.25, 2.497)

# ---- collection membership
col_collection.objects.link(ob_light)
col_collection.objects.link(ob_room)
col_collection.objects.link(ob_door_left)
col_collection.objects.link(ob_door_right)

# ---- scene / render settings (as saved in the file)
scene.frame_start = 1; scene.frame_end = 250; scene.frame_set(2)
scene.render.engine = 'CYCLES'
scene.cycles.feature_set = 'EXPERIMENTAL'
bpy.context.view_layer.update()

# ---- added for rendering (the .blend has no active camera): camera
cam_auto = bpy.data.cameras.new('AutoCamera')
cam_auto.lens = 50.0
cam_auto.sensor_width = 36.0
cam_auto.clip_end = 1000.0
ob_auto_camera = bpy.data.objects.new('AutoCamera', cam_auto)
scene.collection.objects.link(ob_auto_camera)
ob_auto_camera.location = (23.9542, -28.745, 23.1633)
ob_auto_camera.rotation_euler = (1.09748, -7.21219e-08, 0.694738)
scene.camera = ob_auto_camera
bpy.context.view_layer.update()
